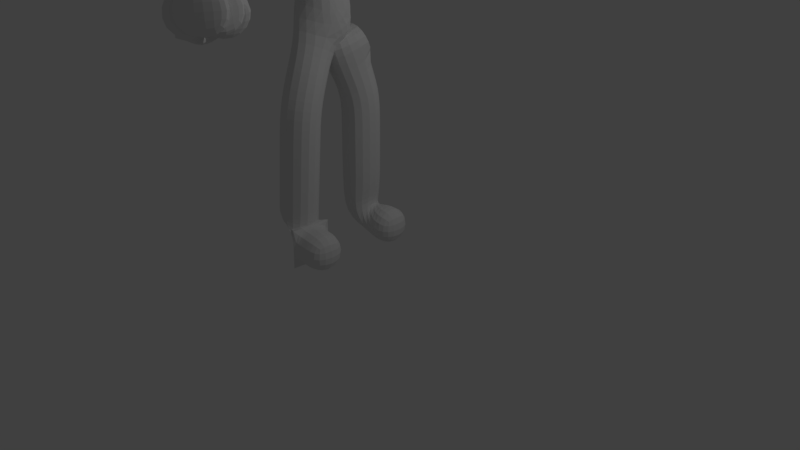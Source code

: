 # Source: persone.blend  (saved by Blender 2.79.0; exported with 4.5.12 LTS)
import bpy
from mathutils import Matrix  # noqa: F401  (used for matrix-valued properties, if any)

bpy.ops.wm.read_factory_settings(use_empty=True)
scene = bpy.context.scene
scene.name = 'Scene'

# ---- collections
col_collection_1 = bpy.data.collections.new('Collection 1'); scene.collection.children.link(col_collection_1)

# ---- materials (node trees are filled in below, after node groups)
mat_material = bpy.data.materials.new('Material')
mat_material.alpha_threshold = 0.0
mat_material.use_transparent_shadow = False
mat_material.roughness = 0.5
mat_material.line_color = (0.0, 0.0, 0.0, 1.0)

# ---- material node trees

# ---- world
world_world = bpy.data.worlds.new('World'); scene.world = world_world
world_world.color = (0.05088, 0.05088, 0.05088)
world_world.use_sun_shadow = False
world_world.sun_shadow_jitter_overblur = 0.0
world_world.cycles.sampling_method = 'MANUAL'

# ---- cameras
cam_camera = bpy.data.cameras.new('Camera')
cam_camera.clip_end = 100.0
cam_camera.lens = 35.0
cam_camera.sensor_width = 32.0
cam_camera.sensor_height = 18.0
cam_camera.ortho_scale = 7.314
cam_camera.dof.focus_distance = 0.0
cam_camera.dof.aperture_fstop = 128.0

# ---- lights
light_lamp = bpy.data.lights.new('Lamp', 'POINT')
light_lamp.transmission_factor = 0.0
light_lamp.cutoff_distance = 30.0
light_lamp.energy = 100.0
light_lamp.shadow_buffer_clip_start = 1.001
light_lamp.shadow_soft_size = 0.1
light_lamp.shadow_maximum_resolution = 0.006
light_lamp.use_absolute_resolution = True

# ---- meshes
me_cube = bpy.data.meshes.new('Cube')
me_cube.from_pydata([(0.07989, 0.5057, 0.572), (0.07598, -1.49e-08, 4.403), (-0.02107, 0.8121, 4.098), (-0.108, -1.49e-08, 4.924), (0.6276, 1.724, 3.564), (0.09537, 1.198, 3.772), (0.1577, -1.49e-08, 5.301), (-3.725e-08, -1.49e-08, 5.728), (0.1692, 0.4481, 2.201), (0.05699, -1.49e-08, 3.302), (0.3443, 1.597, 3.518), (0.7572, 1.836, 3.573), (0.8193, 1.892, 3.62), (0.9539, 1.867, 3.633), (0.9175, 1.949, 3.641), (0.8581, 2.012, 3.641), (0.7854, 2.06, 3.622), (0.9073, 1.795, 3.608), (1.163, 1.972, 3.703), (1.13, 2.138, 3.7), (1.065, 2.163, 3.713), (0.9649, 2.205, 3.686), (1.06, 1.834, 3.548), (1.048, 1.93, 3.677), (1.024, 2.048, 3.689), (0.9534, 2.092, 3.684), (0.877, 2.146, 3.662), (0.9429, 1.794, 3.602), (0.7018, 1.96, 3.602), (0.7626, 1.914, 3.572), (0.7733, 0.5363, 0.5419)], [(9, 1), (1, 2), (1, 3), (10, 4), (2, 5), (3, 6), (6, 7), (0, 8), (8, 9), (5, 10), (4, 11), (11, 12), (12, 13), (12, 14), (12, 15), (12, 16), (12, 17), (23, 18), (24, 19), (25, 20), (26, 21), (27, 22), (13, 23), (14, 24), (15, 25), (16, 26), (17, 27), (12, 28), (12, 29), (30, 0)], [])
me_cube.materials.append(mat_material)
me_cube.use_remesh_preserve_volume = False
me_cube.use_remesh_preserve_attributes = False
me_cube.use_mirror_vertex_groups = False
me_cube.update()
arm_armature_003 = bpy.data.armatures.new('Armature.003')  # bones are not reproduced
arm_armature = bpy.data.armatures.new('Armature')  # bones are not reproduced

# ---- objects
ob_armature_001 = bpy.data.objects.new('Armature.001', arm_armature_003)
ob_armature = bpy.data.objects.new('Armature', arm_armature)
ob_cube = bpy.data.objects.new('Cube', me_cube)
ob_lamp = bpy.data.objects.new('Lamp', light_lamp)
ob_camera = bpy.data.objects.new('Camera', cam_camera)

# ---- transforms, parenting, visibility, modifiers, constraints
ob_armature_001.location = (-0.03658, 0.1304, 2.445)
ob_armature_001.hide_viewport = True
ob_armature_001.hide_select = True
ob_armature_001.lineart.crease_threshold = 0.0
ob_armature.location = (-0.2222, -0.9444, 1.664)
ob_armature.rotation_euler = (-3.226, 0.002609, 0.297)
ob_armature.hide_viewport = True
ob_armature.hide_select = True
ob_armature.lineart.crease_threshold = 0.0
ob_cube.location = (-0.3019, -0.4216, -0.06818)
ob_cube.lock_rotations_4d = False
ob_cube.empty_display_type = 'ARROWS'
ob_cube.hide_select = True
ob_cube.lineart.crease_threshold = 0.0
_m = ob_cube.modifiers.new('Mirror', 'MIRROR')
_m.use_axis = (False, True, False)
_m = ob_cube.modifiers.new('Skin', 'SKIN')
_m.use_x_symmetry = False
_m.use_y_symmetry = True
_m = ob_cube.modifiers.new('Subsurf', 'SUBSURF')
_m.uv_smooth = 'PRESERVE_CORNERS'
_m.quality = 2
_m.levels = 2
_m.show_only_control_edges = False
ob_lamp.location = (4.076, 1.005, 5.904)
ob_lamp.rotation_euler = (0.6503, 0.05522, 1.866)
ob_lamp.lock_rotations_4d = False
ob_lamp.empty_display_type = 'ARROWS'
ob_lamp.color = (0.0, 0.0, 0.0, 0.0)
ob_lamp.lineart.crease_threshold = 0.0
ob_camera.location = (7.481, -6.508, 5.344)
ob_camera.rotation_euler = (1.109, 0.0, 0.8149)
ob_camera.lock_rotations_4d = False
ob_camera.empty_display_type = 'ARROWS'
ob_camera.color = (0.0, 0.0, 0.0, 0.0)
ob_camera.display_type = 'WIRE'
ob_camera.lineart.crease_threshold = 0.0

# ---- collection membership
col_collection_1.objects.link(ob_armature_001)
col_collection_1.objects.link(ob_armature)
col_collection_1.objects.link(ob_cube)
col_collection_1.objects.link(ob_lamp)
col_collection_1.objects.link(ob_camera)

# ---- scene / render settings (as saved in the file)
scene.camera = ob_camera
scene.frame_start = 1; scene.frame_end = 250; scene.frame_set(0)
scene.render.engine = 'BLENDER_EEVEE_NEXT'
scene.render.resolution_percentage = 50
scene.render.dither_intensity = 0.0
scene.cycles.use_denoising = False
scene.cycles.samples = 128
scene.cycles.sampling_pattern = 'TABULATED_SOBOL'
scene.cycles.use_adaptive_sampling = False
scene.cycles.use_light_tree = False
scene.cycles.blur_glossy = 0.0
scene.cycles.sample_clamp_indirect = 0.0
scene.view_settings.view_transform = 'Standard'
bpy.context.view_layer.update()
